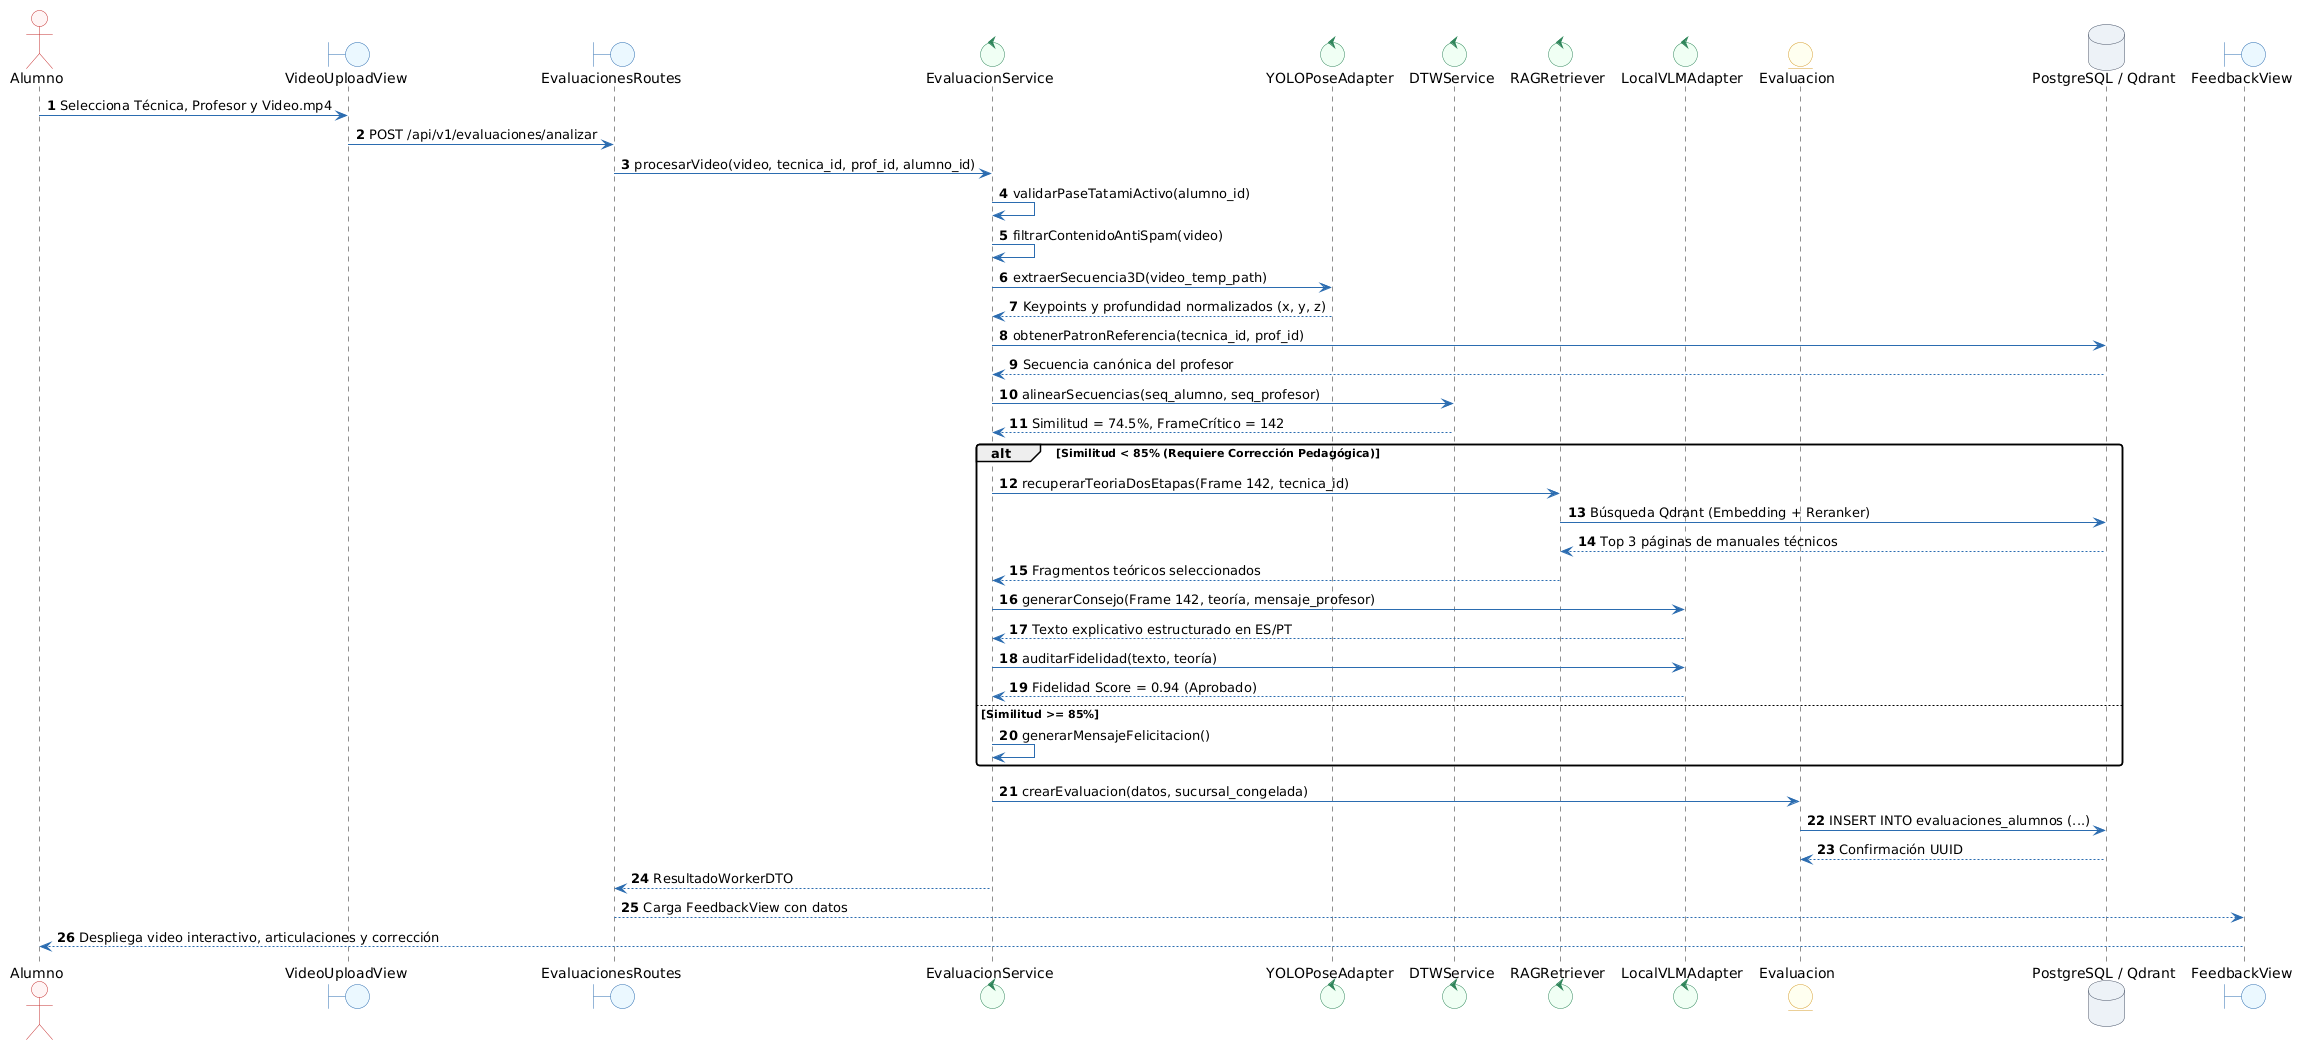

The diagram above was rendered by PlantUML. Its source (embedded in the PNG):
@startuml
autonumber

skinparam shadowing false
skinparam monochrome false
skinparam defaultFontName Arial
skinparam roundcorner 6
skinparam ArrowColor #2B6CB0
skinparam ActorBorderColor #C53030
skinparam ActorBackgroundColor #FFF5F5
skinparam BoundaryBorderColor #2B6CB0
skinparam BoundaryBackgroundColor #EBF8FF
skinparam ControlBorderColor #2F855A
skinparam ControlBackgroundColor #F0FFF4
skinparam EntityBorderColor #D69E2E
skinparam EntityBackgroundColor #FFFFF0
skinparam DatabaseBorderColor #4A5568
skinparam DatabaseBackgroundColor #EDF2F7
skinparam UsecaseBorderColor #2B6CB0
skinparam UsecaseBackgroundColor #F7FAFC


actor "Alumno" as Alumno
boundary "VideoUploadView" as ViewUpload
boundary "EvaluacionesRoutes" as API
control "EvaluacionService" as Svc
control "YOLOPoseAdapter" as YOLO
control "DTWService" as DTW
control "RAGRetriever" as RAG
control "LocalVLMAdapter" as VLM
entity "Evaluacion" as Ent
database "PostgreSQL / Qdrant" as DB
boundary "FeedbackView" as ViewFeedback

Alumno -> ViewUpload : Selecciona Técnica, Profesor y Video.mp4
ViewUpload -> API : POST /api/v1/evaluaciones/analizar
API -> Svc : procesarVideo(video, tecnica_id, prof_id, alumno_id)

Svc -> Svc : validarPaseTatamiActivo(alumno_id)
Svc -> Svc : filtrarContenidoAntiSpam(video)

Svc -> YOLO : extraerSecuencia3D(video_temp_path)
YOLO --> Svc : Keypoints y profundidad normalizados (x, y, z)

Svc -> DB : obtenerPatronReferencia(tecnica_id, prof_id)
DB --> Svc : Secuencia canónica del profesor

Svc -> DTW : alinearSecuencias(seq_alumno, seq_profesor)
DTW --> Svc : Similitud = 74.5%, FrameCrítico = 142

alt Similitud < 85% (Requiere Corrección Pedagógica)
    Svc -> RAG : recuperarTeoriaDosEtapas(Frame 142, tecnica_id)
    RAG -> DB : Búsqueda Qdrant (Embedding + Reranker)
    DB --> RAG : Top 3 páginas de manuales técnicos
    RAG --> Svc : Fragmentos teóricos seleccionados
    
    Svc -> VLM : generarConsejo(Frame 142, teoría, mensaje_profesor)
    VLM --> Svc : Texto explicativo estructurado en ES/PT
    Svc -> VLM : auditarFidelidad(texto, teoría)
    VLM --> Svc : Fidelidad Score = 0.94 (Aprobado)
else Similitud >= 85%
    Svc -> Svc : generarMensajeFelicitacion()
end

Svc -> Ent : crearEvaluacion(datos, sucursal_congelada)
Ent -> DB : INSERT INTO evaluaciones_alumnos (...)
DB --> Ent : Confirmación UUID

Svc --> API : ResultadoWorkerDTO
API --> ViewFeedback : Carga FeedbackView con datos
ViewFeedback --> Alumno : Despliega video interactivo, articulaciones y corrección
@enduml